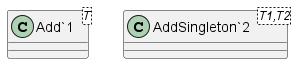

The diagram above was rendered by PlantUML. Its source (embedded in the PNG):
@startuml
class "Add`1"<T> {
}
class "AddSingleton`2"<T1,T2> {
}
@enduml